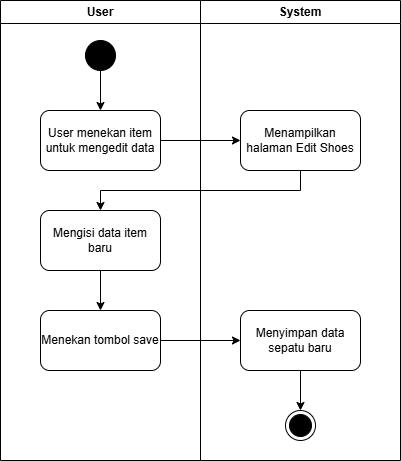

The diagram above was exported from draw.io. Its source (the exported page's mxGraphModel, read from the mxfile embedded in the PNG):
<mxGraphModel dx="1426" dy="789" grid="1" gridSize="10" guides="1" tooltips="1" connect="1" arrows="1" fold="1" page="1" pageScale="1" pageWidth="850" pageHeight="1100" math="0" shadow="0">
  <root>
    <mxCell id="0" />
    <mxCell id="1" parent="0" />
    <mxCell id="K70gFnJbh_sgluxfYymX-1" value="User" style="swimlane;whiteSpace=wrap;html=1;" vertex="1" parent="1">
      <mxGeometry x="225" y="40" width="200" height="460" as="geometry" />
    </mxCell>
    <mxCell id="K70gFnJbh_sgluxfYymX-2" value="" style="edgeStyle=orthogonalEdgeStyle;rounded=0;orthogonalLoop=1;jettySize=auto;html=1;" edge="1" parent="K70gFnJbh_sgluxfYymX-1" source="K70gFnJbh_sgluxfYymX-3" target="K70gFnJbh_sgluxfYymX-4">
      <mxGeometry relative="1" as="geometry" />
    </mxCell>
    <mxCell id="K70gFnJbh_sgluxfYymX-3" value="" style="ellipse;fillColor=strokeColor;html=1;" vertex="1" parent="K70gFnJbh_sgluxfYymX-1">
      <mxGeometry x="85" y="40" width="30" height="30" as="geometry" />
    </mxCell>
    <mxCell id="K70gFnJbh_sgluxfYymX-4" value="User menekan item untuk mengedit data" style="rounded=1;whiteSpace=wrap;html=1;" vertex="1" parent="K70gFnJbh_sgluxfYymX-1">
      <mxGeometry x="40" y="110" width="120" height="60" as="geometry" />
    </mxCell>
    <mxCell id="K70gFnJbh_sgluxfYymX-24" value="" style="edgeStyle=orthogonalEdgeStyle;rounded=0;orthogonalLoop=1;jettySize=auto;html=1;" edge="1" parent="K70gFnJbh_sgluxfYymX-1" source="K70gFnJbh_sgluxfYymX-5" target="K70gFnJbh_sgluxfYymX-6">
      <mxGeometry relative="1" as="geometry" />
    </mxCell>
    <mxCell id="K70gFnJbh_sgluxfYymX-5" value="Mengisi data item baru" style="whiteSpace=wrap;html=1;rounded=1;" vertex="1" parent="K70gFnJbh_sgluxfYymX-1">
      <mxGeometry x="40" y="210" width="120" height="60" as="geometry" />
    </mxCell>
    <mxCell id="K70gFnJbh_sgluxfYymX-6" value="Menekan tombol save" style="whiteSpace=wrap;html=1;rounded=1;" vertex="1" parent="K70gFnJbh_sgluxfYymX-1">
      <mxGeometry x="40" y="310" width="120" height="60" as="geometry" />
    </mxCell>
    <mxCell id="K70gFnJbh_sgluxfYymX-10" value="System" style="swimlane;whiteSpace=wrap;html=1;" vertex="1" parent="1">
      <mxGeometry x="425" y="40" width="200" height="460" as="geometry" />
    </mxCell>
    <mxCell id="K70gFnJbh_sgluxfYymX-11" value="Menampilkan halaman Edit Shoes" style="whiteSpace=wrap;html=1;rounded=1;" vertex="1" parent="K70gFnJbh_sgluxfYymX-10">
      <mxGeometry x="40" y="110" width="120" height="60" as="geometry" />
    </mxCell>
    <mxCell id="K70gFnJbh_sgluxfYymX-25" value="" style="edgeStyle=orthogonalEdgeStyle;rounded=0;orthogonalLoop=1;jettySize=auto;html=1;" edge="1" parent="K70gFnJbh_sgluxfYymX-10" source="K70gFnJbh_sgluxfYymX-13" target="K70gFnJbh_sgluxfYymX-16">
      <mxGeometry relative="1" as="geometry" />
    </mxCell>
    <mxCell id="K70gFnJbh_sgluxfYymX-13" value="Menyimpan data sepatu baru" style="whiteSpace=wrap;html=1;rounded=1;" vertex="1" parent="K70gFnJbh_sgluxfYymX-10">
      <mxGeometry x="40" y="310" width="120" height="60" as="geometry" />
    </mxCell>
    <mxCell id="K70gFnJbh_sgluxfYymX-16" value="" style="ellipse;html=1;shape=endState;fillColor=strokeColor;" vertex="1" parent="K70gFnJbh_sgluxfYymX-10">
      <mxGeometry x="85" y="410" width="30" height="30" as="geometry" />
    </mxCell>
    <mxCell id="K70gFnJbh_sgluxfYymX-17" value="" style="edgeStyle=orthogonalEdgeStyle;rounded=0;orthogonalLoop=1;jettySize=auto;html=1;" edge="1" parent="1" source="K70gFnJbh_sgluxfYymX-4" target="K70gFnJbh_sgluxfYymX-11">
      <mxGeometry relative="1" as="geometry" />
    </mxCell>
    <mxCell id="K70gFnJbh_sgluxfYymX-18" value="" style="edgeStyle=orthogonalEdgeStyle;rounded=0;orthogonalLoop=1;jettySize=auto;html=1;entryX=0.5;entryY=0;entryDx=0;entryDy=0;" edge="1" parent="1" source="K70gFnJbh_sgluxfYymX-11" target="K70gFnJbh_sgluxfYymX-5">
      <mxGeometry relative="1" as="geometry">
        <Array as="points">
          <mxPoint x="525" y="230" />
          <mxPoint x="325" y="230" />
        </Array>
      </mxGeometry>
    </mxCell>
    <mxCell id="K70gFnJbh_sgluxfYymX-21" value="" style="edgeStyle=orthogonalEdgeStyle;rounded=0;orthogonalLoop=1;jettySize=auto;html=1;" edge="1" parent="1" source="K70gFnJbh_sgluxfYymX-6" target="K70gFnJbh_sgluxfYymX-13">
      <mxGeometry relative="1" as="geometry" />
    </mxCell>
  </root>
</mxGraphModel>